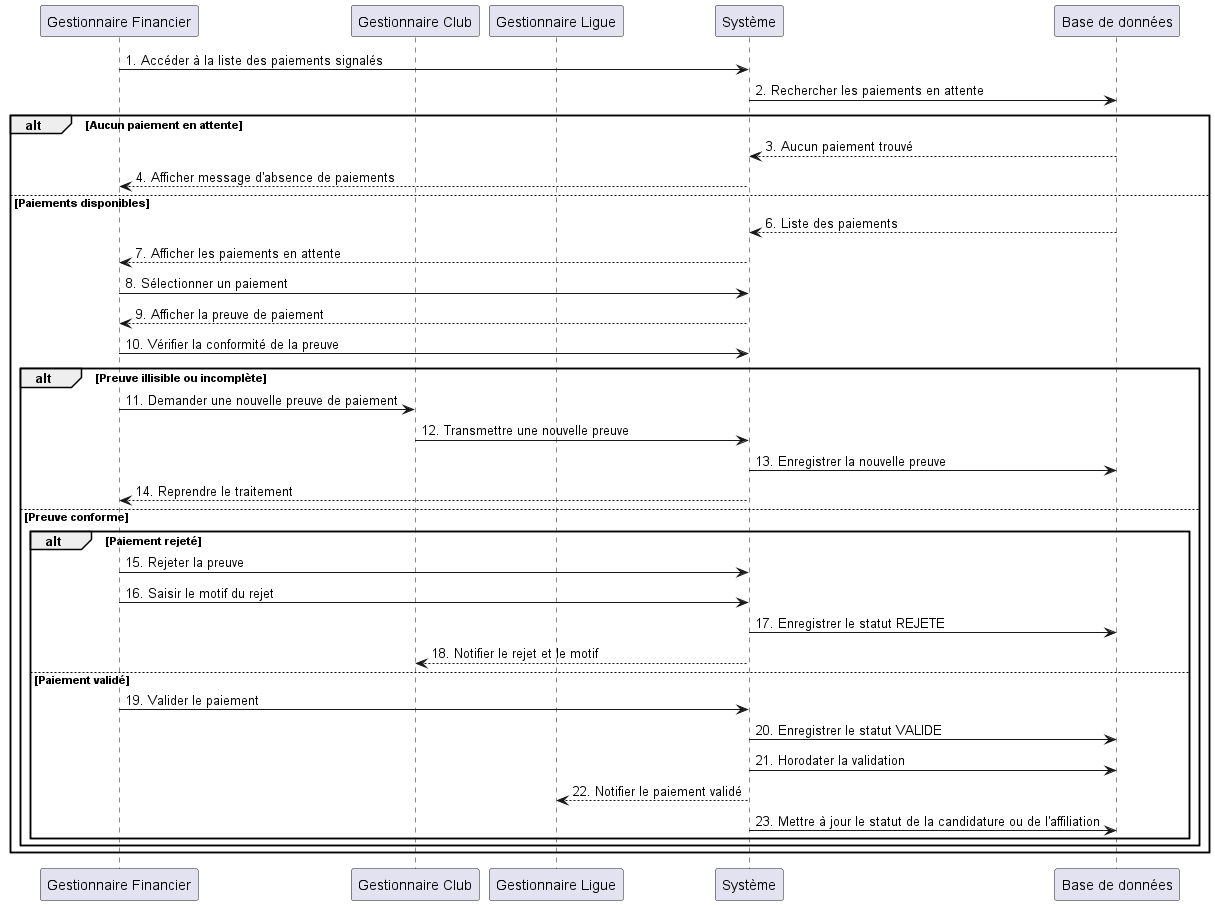

The diagram above was rendered by PlantUML. Its source (embedded in the PNG):
@startuml "Valider un paiement"

participant "Gestionnaire Financier" as GF
participant "Gestionnaire Club" as GC
participant "Gestionnaire Ligue" as GL
participant "Système" as SYS
participant "Base de données" as DB

GF -> SYS : 1. Accéder à la liste des paiements signalés
SYS -> DB : 2. Rechercher les paiements en attente

alt  Aucun paiement en attente
    DB --> SYS :3. Aucun paiement trouvé
    SYS --> GF : 4. Afficher message d'absence de paiements

else Paiements disponibles

    DB --> SYS :6. Liste des paiements
    SYS --> GF : 7. Afficher les paiements en attente

    GF -> SYS : 8. Sélectionner un paiement
    SYS --> GF : 9. Afficher la preuve de paiement

    GF -> SYS : 10. Vérifier la conformité de la preuve

    alt  Preuve illisible ou incomplète

        GF -> GC :11. Demander une nouvelle preuve de paiement
        GC -> SYS :12. Transmettre une nouvelle preuve
        SYS -> DB :13. Enregistrer la nouvelle preuve
        SYS --> GF :14. Reprendre le traitement

    else Preuve conforme

        alt  Paiement rejeté

            GF -> SYS : 15. Rejeter la preuve
            GF -> SYS :16. Saisir le motif du rejet

            SYS -> DB :17. Enregistrer le statut REJETE
            SYS --> GC :18. Notifier le rejet et le motif

        else Paiement validé

            GF -> SYS : 19. Valider le paiement

            SYS -> DB : 20. Enregistrer le statut VALIDE
            SYS -> DB : 21. Horodater la validation

            SYS --> GL : 22. Notifier le paiement validé

            SYS -> DB : 23. Mettre à jour le statut de la candidature ou de l'affiliation

        end

    end

end

@enduml